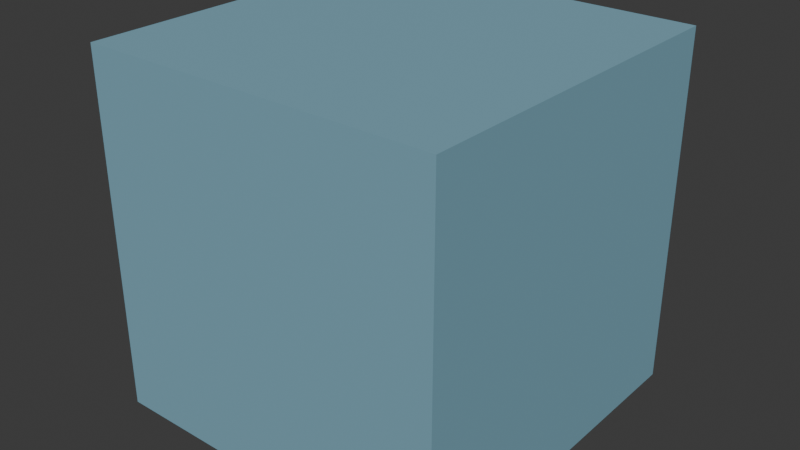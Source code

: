 # Source: calibration.blend  (saved by Blender 5.0.119; exported with 4.5.12 LTS)
import bpy
from mathutils import Matrix  # noqa: F401  (used for matrix-valued properties, if any)

bpy.ops.wm.read_factory_settings(use_empty=True)
scene = bpy.context.scene
scene.name = 'Scene'

# ---- collections
col_collection = bpy.data.collections.new('Collection'); scene.collection.children.link(col_collection)

# ---- materials (node trees are filled in below, after node groups)
mat_calibrationneutral = bpy.data.materials.new('CalibrationNeutral')

# ---- material node trees
mat_calibrationneutral.use_nodes = True; mat_calibrationneutral.node_tree.nodes.clear()
_N = mat_calibrationneutral.node_tree.nodes; _L = mat_calibrationneutral.node_tree.links
n0 = _N.new('ShaderNodeBsdfPrincipled'); n0.name = 'Principled BSDF'; n0.location = (-200, 100)
n0.inputs[0].default_value = (0.2, 0.4, 0.5, 1.0)
n0.inputs[2].default_value = 0.8
n1 = _N.new('ShaderNodeOutputMaterial'); n1.name = 'Material Output'; n1.location = (200, 100)
_L.new(n0.outputs[0], n1.inputs[0])
n1.is_active_output = True

# ---- world
world_world = bpy.data.worlds.new('World'); scene.world = world_world
world_world.use_nodes = True; world_world.node_tree.nodes.clear()
_N = world_world.node_tree.nodes; _L = world_world.node_tree.links
n0 = _N.new('ShaderNodeOutputWorld'); n0.name = 'World Output'; n0.location = (200, 100)
n1 = _N.new('ShaderNodeBackground'); n1.name = 'Background'; n1.location = (-200, 100)
n1.inputs[0].default_value = (0.05088, 0.05088, 0.05088, 1.0)
_L.new(n1.outputs[0], n0.inputs[0])
n0.is_active_output = True
world_world.color = (0.05088, 0.05088, 0.05088)
world_world.sun_shadow_jitter_overblur = 0.0

# ---- meshes
me_cube_001 = bpy.data.meshes.new('Cube.001')
me_cube_001.from_pydata([(-0.5, -0.5, -0.5), (-0.5, -0.5, 0.5), (-0.5, 0.5, -0.5), (-0.5, 0.5, 0.5), (0.5, -0.5, -0.5), (0.5, -0.5, 0.5), (0.5, 0.5, -0.5), (0.5, 0.5, 0.5)], [], [(0, 1, 3, 2), (2, 3, 7, 6), (6, 7, 5, 4), (4, 5, 1, 0), (2, 6, 4, 0), (7, 3, 1, 5)])
_uv = me_cube_001.uv_layers.new(name='UVMap')
_uv.uv.foreach_set('vector', [0.375, 0.0, 0.625, 0.0, 0.625, 0.25, 0.375, 0.25, 0.375, 0.25, 0.625, 0.25, 0.625, 0.5, 0.375, 0.5, 0.375, 0.5, 0.625, 0.5, 0.625, 0.75, 0.375, 0.75, 0.375, 0.75, 0.625, 0.75, 0.625, 1.0, 0.375, 1.0, 0.125, 0.5, 0.375, 0.5, 0.375, 0.75, 0.125, 0.75, 0.625, 0.5, 0.875, 0.5, 0.875, 0.75, 0.625, 0.75])
me_cube_001.materials.append(mat_calibrationneutral)
me_cube_001.update()

# ---- objects
ob_anchor_origin = bpy.data.objects.new('anchor_origin', None)
ob_anchor_x = bpy.data.objects.new('anchor_x', None)
ob_anchor_y = bpy.data.objects.new('anchor_y', None)
ob_anchor_z = bpy.data.objects.new('anchor_z', None)
ob_anchor_box__s_a1_b1 = bpy.data.objects.new('anchor_box__S_A1_B1', None)
ob_calibration_cube_1m = bpy.data.objects.new('calibration_cube_1m', me_cube_001)

# ---- transforms, parenting, visibility, modifiers, constraints
ob_anchor_origin.location = (0.0, 0.0, 0.0)
ob_anchor_x.location = (1.0, 0.0, 0.0)
ob_anchor_y.location = (0.0, 0.0, 1.0)
ob_anchor_z.location = (0.0, -1.0, 0.0)
ob_anchor_box__s_a1_b1.location = (1.5, -4.0, 0.9)
ob_calibration_cube_1m.location = (0.5, -0.5, 0.5)

# ---- collection membership
col_collection.objects.link(ob_anchor_origin)
col_collection.objects.link(ob_anchor_x)
col_collection.objects.link(ob_anchor_y)
col_collection.objects.link(ob_anchor_z)
col_collection.objects.link(ob_anchor_box__s_a1_b1)
col_collection.objects.link(ob_calibration_cube_1m)

# ---- scene / render settings (as saved in the file)
scene.frame_start = 1; scene.frame_end = 250; scene.frame_set(1)
scene.render.engine = 'BLENDER_EEVEE_NEXT'
scene.render.bake_bias = 0.0
scene.render.bake_samples = 0
scene.cycles.sampling_pattern = 'TABULATED_SOBOL'
scene.eevee.use_volume_custom_range = False
bpy.context.view_layer.update()

# ---- added for rendering (the .blend has no active camera and no usable light): camera, sun
cam_auto = bpy.data.cameras.new('AutoCamera')
cam_auto.lens = 50.0
cam_auto.sensor_width = 36.0
cam_auto.clip_end = 1000.0
ob_auto_camera = bpy.data.objects.new('AutoCamera', cam_auto)
scene.collection.objects.link(ob_auto_camera)
ob_auto_camera.location = (2.10254, -2.42304, 1.78203)
ob_auto_camera.rotation_euler = (1.09748, -7.21219e-08, 0.694738)
scene.camera = ob_auto_camera
light_auto_sun = bpy.data.lights.new('AutoSun', 'SUN')
light_auto_sun.energy = 3.0
light_auto_sun.angle = 0.0523599
ob_auto_sun = bpy.data.objects.new('AutoSun', light_auto_sun)
scene.collection.objects.link(ob_auto_sun)
ob_auto_sun.rotation_euler = (0.872665, 0.174533, 0.523599)
bpy.context.view_layer.update()
